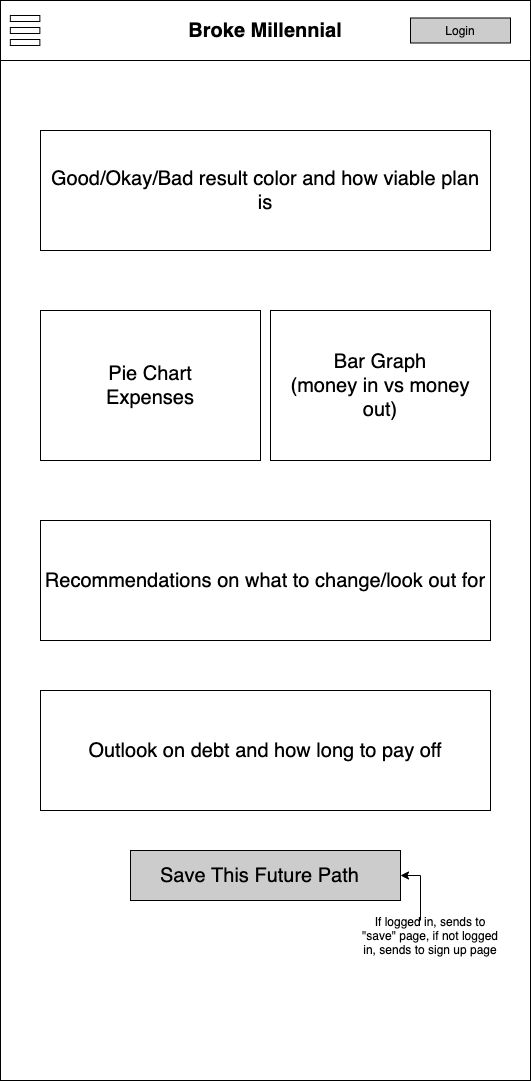

The diagram above was exported from draw.io. Its source (the exported page's mxGraphModel, read from the mxfile embedded in the PNG):
<mxGraphModel dx="786" dy="420" grid="1" gridSize="10" guides="1" tooltips="1" connect="1" arrows="1" fold="1" page="1" pageScale="1" pageWidth="850" pageHeight="1100" math="0" shadow="0">
  <root>
    <mxCell id="0" />
    <mxCell id="1" parent="0" />
    <mxCell id="2" value="" style="rounded=0;whiteSpace=wrap;html=1;verticalAlign=middle;" parent="1" vertex="1">
      <mxGeometry x="140" y="60" width="530" height="1080" as="geometry" />
    </mxCell>
    <mxCell id="3" value="&lt;b&gt;&lt;font style=&quot;font-size: 20px&quot;&gt;Broke Millennial&lt;/font&gt;&lt;/b&gt;" style="rounded=0;whiteSpace=wrap;html=1;" parent="1" vertex="1">
      <mxGeometry x="140" y="60" width="530" height="60" as="geometry" />
    </mxCell>
    <mxCell id="4" value="" style="group" parent="1" vertex="1" connectable="0">
      <mxGeometry x="149.83870967741936" y="75" width="29.51612903225806" height="30" as="geometry" />
    </mxCell>
    <mxCell id="5" value="" style="rounded=0;whiteSpace=wrap;html=1;fontSize=20;" parent="4" vertex="1">
      <mxGeometry width="29.51612903225806" height="6" as="geometry" />
    </mxCell>
    <mxCell id="6" value="" style="rounded=0;whiteSpace=wrap;html=1;fontSize=20;" parent="4" vertex="1">
      <mxGeometry y="12" width="29.51612903225806" height="6" as="geometry" />
    </mxCell>
    <mxCell id="7" value="" style="rounded=0;whiteSpace=wrap;html=1;fontSize=20;" parent="4" vertex="1">
      <mxGeometry y="24" width="29.51612903225806" height="6" as="geometry" />
    </mxCell>
    <mxCell id="8" value="Good/Okay/Bad result color and how viable plan is" style="rounded=0;whiteSpace=wrap;html=1;fontSize=20;" parent="1" vertex="1">
      <mxGeometry x="180" y="190" width="450" height="120" as="geometry" />
    </mxCell>
    <mxCell id="9" value="Recommendations on what to change/look out for" style="rounded=0;whiteSpace=wrap;html=1;fontSize=20;" parent="1" vertex="1">
      <mxGeometry x="180" y="580" width="450" height="120" as="geometry" />
    </mxCell>
    <mxCell id="10" value="Pie Chart&lt;br&gt;Expenses" style="rounded=0;whiteSpace=wrap;html=1;fontSize=20;" parent="1" vertex="1">
      <mxGeometry x="180" y="370" width="220" height="150" as="geometry" />
    </mxCell>
    <mxCell id="11" value="Bar Graph&lt;br&gt;(money in vs money out)" style="rounded=0;whiteSpace=wrap;html=1;fontSize=20;" parent="1" vertex="1">
      <mxGeometry x="410" y="370" width="220" height="150" as="geometry" />
    </mxCell>
    <mxCell id="12" value="&lt;span style=&quot;font-size: 12px&quot;&gt;Login&lt;/span&gt;" style="rounded=0;whiteSpace=wrap;html=1;fontSize=20;verticalAlign=bottom;fillColor=#CCCCCC;" parent="1" vertex="1">
      <mxGeometry x="550" y="77.5" width="100" height="25" as="geometry" />
    </mxCell>
    <mxCell id="13" value="Outlook on debt and how long to pay off" style="rounded=0;whiteSpace=wrap;html=1;fontSize=20;" parent="1" vertex="1">
      <mxGeometry x="180" y="750" width="450" height="120" as="geometry" />
    </mxCell>
    <mxCell id="14" value="Save This Future Path&amp;nbsp;&amp;nbsp;" style="rounded=0;whiteSpace=wrap;html=1;fontSize=20;fillColor=#CCCCCC;" parent="1" vertex="1">
      <mxGeometry x="270" y="910" width="270" height="50" as="geometry" />
    </mxCell>
    <mxCell id="mN9pmJcEC9kl6L4MJ6vb-16" value="" style="edgeStyle=orthogonalEdgeStyle;rounded=0;orthogonalLoop=1;jettySize=auto;html=1;entryX=1;entryY=0.5;entryDx=0;entryDy=0;" edge="1" parent="1" source="mN9pmJcEC9kl6L4MJ6vb-14" target="14">
      <mxGeometry relative="1" as="geometry">
        <Array as="points">
          <mxPoint x="560" y="935" />
        </Array>
      </mxGeometry>
    </mxCell>
    <mxCell id="mN9pmJcEC9kl6L4MJ6vb-14" value="If logged in, sends to &quot;save&quot; page, if not logged in, sends to sign up page" style="text;html=1;strokeColor=none;fillColor=none;align=center;verticalAlign=middle;whiteSpace=wrap;rounded=0;" vertex="1" parent="1">
      <mxGeometry x="500" y="980" width="140" height="30" as="geometry" />
    </mxCell>
  </root>
</mxGraphModel>